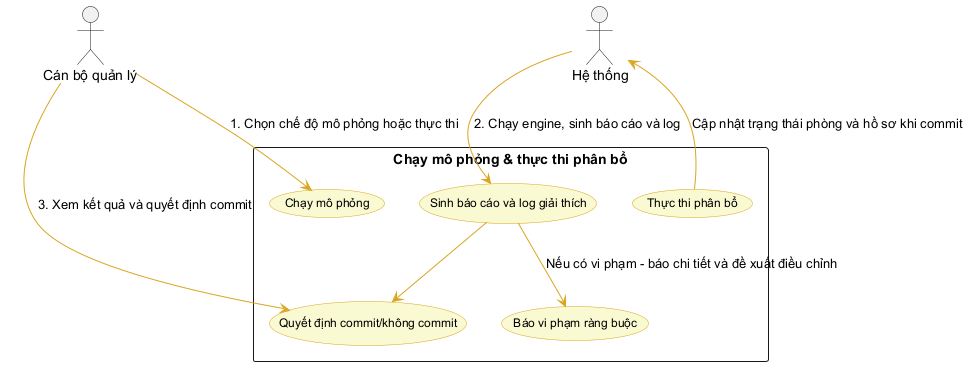

The diagram above was rendered by PlantUML. Its source (embedded in the PNG):
@startuml
top to bottom direction
skinparam packageStyle rectangle
skinparam usecase {
  BackgroundColor LightGoldenRodYellow
  BorderColor GoldenRod
  FontName Arial
  FontSize 12
  ArrowColor GoldenRod
}

actor "Cán bộ quản lý" as Manager
actor "Hệ thống" as System

rectangle "Chạy mô phỏng & thực thi phân bổ" {
  (Chạy mô phỏng) as UC_Simulate
  (Thực thi phân bổ) as UC_Execute
  (Sinh báo cáo và log giải thích) as UC_Report
  (Quyết định commit/không commit) as UC_Decide
  (Báo vi phạm ràng buộc) as UC_Violation
}

Manager --> UC_Simulate : "1. Chọn chế độ mô phỏng hoặc thực thi"
System --> UC_Report : "2. Chạy engine, sinh báo cáo và log"
Manager --> UC_Decide : "3. Xem kết quả và quyết định commit"

UC_Report --> UC_Decide
UC_Report --> UC_Violation : "Nếu có vi phạm - báo chi tiết và đề xuất điều chỉnh"
UC_Execute --> System : "Cập nhật trạng thái phòng và hồ sơ khi commit"

@enduml